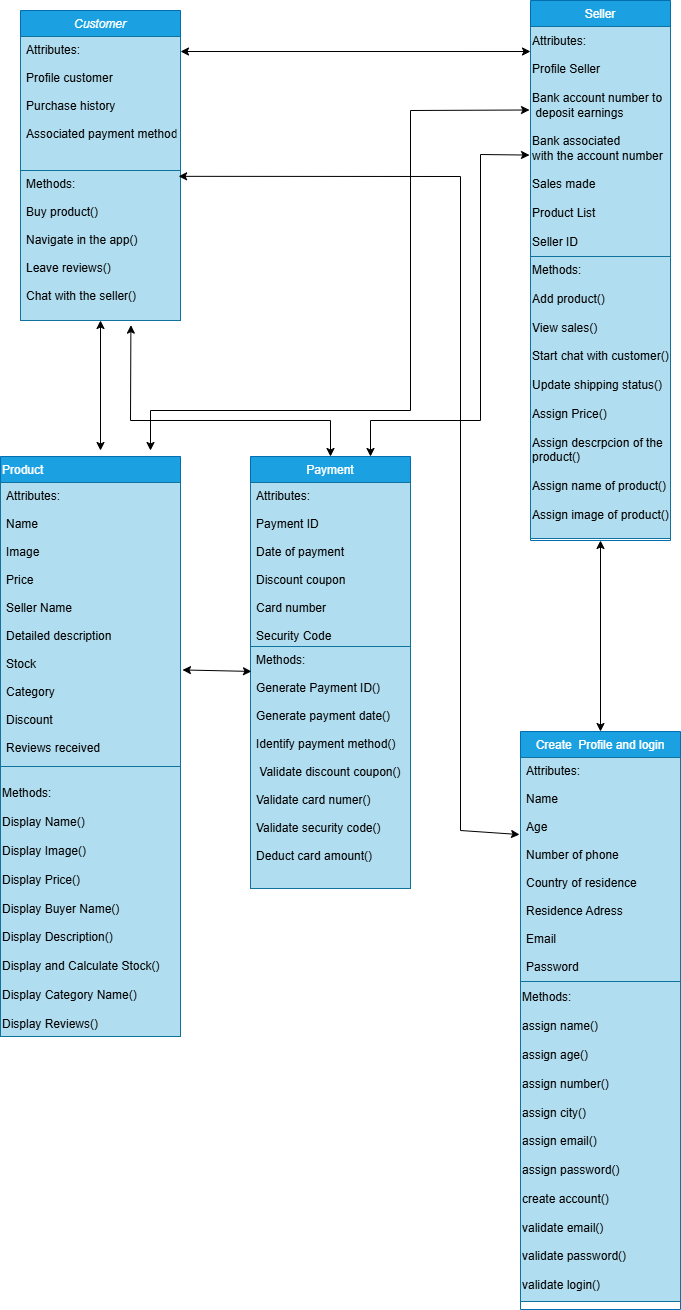

The diagram above was exported from draw.io. Its source (the exported page's mxGraphModel, read from the mxfile embedded in the PNG):
<mxGraphModel dx="1477" dy="2032" grid="1" gridSize="10" guides="1" tooltips="1" connect="1" arrows="1" fold="1" page="1" pageScale="1" pageWidth="827" pageHeight="1169" background="#FFFFFF" math="0" shadow="0">
  <root>
    <mxCell id="WIyWlLk6GJQsqaUBKTNV-0" />
    <mxCell id="WIyWlLk6GJQsqaUBKTNV-1" parent="WIyWlLk6GJQsqaUBKTNV-0" />
    <mxCell id="zkfFHV4jXpPFQw0GAbJ--0" value="Customer" style="swimlane;fontStyle=2;align=center;verticalAlign=top;childLayout=stackLayout;horizontal=1;startSize=26;horizontalStack=0;resizeParent=1;resizeLast=0;collapsible=1;marginBottom=0;rounded=0;shadow=0;strokeWidth=1;fillColor=#1ba1e2;strokeColor=#006EAF;fontColor=#ffffff;" parent="WIyWlLk6GJQsqaUBKTNV-1" vertex="1">
      <mxGeometry x="80" y="-130" width="160" height="310" as="geometry">
        <mxRectangle x="230" y="140" width="160" height="26" as="alternateBounds" />
      </mxGeometry>
    </mxCell>
    <mxCell id="zkfFHV4jXpPFQw0GAbJ--1" value="Attributes:&#10;&#10;Profile customer&#10;&#10;Purchase history&#10;&#10;Associated payment method&#10;&#10;&#10;&#10;&#10;" style="text;align=left;verticalAlign=top;spacingLeft=4;spacingRight=4;overflow=hidden;rotatable=0;points=[[0,0.5],[1,0.5]];portConstraint=eastwest;fillColor=#b1ddf0;strokeColor=#10739e;" parent="zkfFHV4jXpPFQw0GAbJ--0" vertex="1">
      <mxGeometry y="26" width="160" height="134" as="geometry" />
    </mxCell>
    <mxCell id="zkfFHV4jXpPFQw0GAbJ--5" value="Methods:&#10;&#10;Buy product()&#10;&#10;Navigate in the app()&#10;&#10;Leave reviews()&#10;&#10;Chat with the seller()&#10;&#10;" style="text;align=left;verticalAlign=top;spacingLeft=4;spacingRight=4;overflow=hidden;rotatable=0;points=[[0,0.5],[1,0.5]];portConstraint=eastwest;fillColor=#b1ddf0;strokeColor=#10739e;" parent="zkfFHV4jXpPFQw0GAbJ--0" vertex="1">
      <mxGeometry y="160" width="160" height="150" as="geometry" />
    </mxCell>
    <mxCell id="zkfFHV4jXpPFQw0GAbJ--6" value="Product" style="swimlane;fontStyle=0;align=left;verticalAlign=top;childLayout=stackLayout;horizontal=1;startSize=26;horizontalStack=0;resizeParent=1;resizeLast=0;collapsible=1;marginBottom=0;rounded=0;shadow=0;strokeWidth=1;fillColor=#1ba1e2;fontColor=#ffffff;strokeColor=#006EAF;" parent="WIyWlLk6GJQsqaUBKTNV-1" vertex="1">
      <mxGeometry x="60" y="316" width="180" height="580" as="geometry">
        <mxRectangle x="130" y="380" width="160" height="26" as="alternateBounds" />
      </mxGeometry>
    </mxCell>
    <mxCell id="zkfFHV4jXpPFQw0GAbJ--7" value="Attributes:&#10;&#10;Name&#10;&#10;Image&#10;&#10;Price&#10;&#10;Seller Name&#10;&#10;Detailed description&#10;&#10;Stock &#10;&#10;Category&#10;&#10;Discount&#10;&#10;Reviews received&#10;&#10;&#10;&#10;&#10;" style="text;align=left;verticalAlign=top;spacingLeft=4;spacingRight=4;overflow=hidden;rotatable=0;points=[[0,0.5],[1,0.5]];portConstraint=eastwest;fillColor=#b1ddf0;strokeColor=#10739e;" parent="zkfFHV4jXpPFQw0GAbJ--6" vertex="1">
      <mxGeometry y="26" width="180" height="284" as="geometry" />
    </mxCell>
    <mxCell id="gZKawcKhAUTIa8w26TKA-2" value="&lt;div&gt;&lt;br&gt;&lt;/div&gt;&lt;div&gt;Methods:&lt;/div&gt;&lt;div&gt;&amp;nbsp;&lt;/div&gt;&lt;div&gt;Display Name()&lt;/div&gt;&lt;div&gt;&lt;span style=&quot;background-color: transparent; color: light-dark(rgb(0, 0, 0), rgb(255, 255, 255));&quot;&gt;&lt;br&gt;&lt;/span&gt;&lt;/div&gt;&lt;div&gt;&lt;span style=&quot;background-color: transparent; color: light-dark(rgb(0, 0, 0), rgb(255, 255, 255));&quot;&gt;Display Image()&lt;/span&gt;&lt;/div&gt;&lt;div&gt;&lt;br&gt;&lt;/div&gt;&lt;div&gt;Display Price()&lt;/div&gt;&lt;div&gt;&lt;br&gt;&lt;/div&gt;&lt;div&gt;Display Buyer Name()&lt;/div&gt;&lt;div&gt;&lt;br&gt;&lt;/div&gt;&lt;div&gt;Display Description()&lt;/div&gt;&lt;div&gt;&lt;br&gt;&lt;/div&gt;&lt;div&gt;&lt;span style=&quot;background-color: transparent; color: light-dark(rgb(0, 0, 0), rgb(255, 255, 255));&quot;&gt;Display and Calculate Stock()&lt;/span&gt;&lt;/div&gt;&lt;div&gt;&lt;br&gt;&lt;/div&gt;&lt;div&gt;Display Category Name()&lt;/div&gt;&lt;div&gt;&lt;br&gt;&lt;/div&gt;&lt;div&gt;Display Reviews()&lt;/div&gt;" style="text;html=1;align=left;verticalAlign=middle;resizable=0;points=[];autosize=1;strokeColor=#10739e;fillColor=#b1ddf0;" parent="zkfFHV4jXpPFQw0GAbJ--6" vertex="1">
      <mxGeometry y="310" width="180" height="270" as="geometry" />
    </mxCell>
    <mxCell id="zkfFHV4jXpPFQw0GAbJ--13" value="Payment" style="swimlane;fontStyle=0;align=center;verticalAlign=top;childLayout=stackLayout;horizontal=1;startSize=26;horizontalStack=0;resizeParent=1;resizeLast=0;collapsible=1;marginBottom=0;rounded=0;shadow=0;strokeWidth=1;fillColor=#1ba1e2;fontColor=#ffffff;strokeColor=#006EAF;" parent="WIyWlLk6GJQsqaUBKTNV-1" vertex="1">
      <mxGeometry x="310" y="316" width="160" height="432" as="geometry">
        <mxRectangle x="340" y="380" width="170" height="26" as="alternateBounds" />
      </mxGeometry>
    </mxCell>
    <mxCell id="zkfFHV4jXpPFQw0GAbJ--14" value="Attributes:&#10;&#10;Payment ID &#10;&#10;Date of payment&#10;&#10;Discount coupon&#10;&#10;Card number&#10;&#10;Security Code" style="text;align=left;verticalAlign=top;spacingLeft=4;spacingRight=4;overflow=hidden;rotatable=0;points=[[0,0.5],[1,0.5]];portConstraint=eastwest;fillColor=#b1ddf0;strokeColor=#10739e;" parent="zkfFHV4jXpPFQw0GAbJ--13" vertex="1">
      <mxGeometry y="26" width="160" height="164" as="geometry" />
    </mxCell>
    <mxCell id="ri72hVkq9TnGS-etohJp-10" value="Methods:&#10;&#10;Generate Payment ID() &#10;&#10;Generate payment date()&#10;&#10;Identify payment method()&#10;&#10; Validate discount coupon()&#10;&#10;Validate card numer()&#10;&#10;Validate security code()&#10;&#10;Deduct card amount()" style="text;align=left;verticalAlign=top;spacingLeft=4;spacingRight=4;overflow=hidden;rotatable=0;points=[[0,0.5],[1,0.5]];portConstraint=eastwest;fillColor=#b1ddf0;strokeColor=#10739e;" parent="zkfFHV4jXpPFQw0GAbJ--13" vertex="1">
      <mxGeometry y="190" width="160" height="242" as="geometry" />
    </mxCell>
    <mxCell id="zkfFHV4jXpPFQw0GAbJ--17" value="Seller" style="swimlane;fontStyle=0;align=center;verticalAlign=top;childLayout=stackLayout;horizontal=1;startSize=26;horizontalStack=0;resizeParent=1;resizeLast=0;collapsible=1;marginBottom=0;rounded=0;shadow=0;strokeWidth=1;fillColor=#1ba1e2;strokeColor=#006EAF;fontColor=#ffffff;" parent="WIyWlLk6GJQsqaUBKTNV-1" vertex="1">
      <mxGeometry x="590" y="-140" width="140" height="540" as="geometry">
        <mxRectangle x="550" y="140" width="160" height="26" as="alternateBounds" />
      </mxGeometry>
    </mxCell>
    <mxCell id="gZKawcKhAUTIa8w26TKA-3" value="Attributes:&lt;div&gt;&lt;br&gt;&lt;/div&gt;&lt;div&gt;Profile Seller&lt;/div&gt;&lt;div&gt;&lt;br&gt;&lt;/div&gt;&lt;div&gt;&lt;span style=&quot;text-wrap-mode: nowrap;&quot;&gt;Bank account number to&lt;/span&gt;&lt;br style=&quot;padding: 0px; margin: 0px; text-wrap-mode: nowrap;&quot;&gt;&lt;span style=&quot;text-wrap-mode: nowrap;&quot;&gt;&amp;nbsp;deposit earnings&lt;/span&gt;&lt;/div&gt;&lt;div&gt;&lt;br&gt;&lt;/div&gt;&lt;div&gt;&lt;span style=&quot;text-wrap-mode: nowrap;&quot;&gt;Bank associated&amp;nbsp;&lt;/span&gt;&lt;br style=&quot;padding: 0px; margin: 0px; text-wrap-mode: nowrap;&quot;&gt;&lt;span style=&quot;text-wrap-mode: nowrap;&quot;&gt;with the account number&lt;/span&gt;&lt;/div&gt;&lt;div&gt;&lt;span style=&quot;text-wrap-mode: nowrap;&quot;&gt;&lt;br&gt;&lt;/span&gt;&lt;/div&gt;&lt;div&gt;Sales made&lt;span style=&quot;text-wrap-mode: nowrap;&quot;&gt;&lt;/span&gt;&lt;/div&gt;&lt;div&gt;&lt;br&gt;&lt;/div&gt;&lt;div&gt;&lt;span style=&quot;text-wrap-mode: nowrap;&quot;&gt;Product List&lt;/span&gt;&lt;/div&gt;&lt;div&gt;&lt;span style=&quot;text-wrap-mode: nowrap;&quot;&gt;&lt;br&gt;&lt;/span&gt;&lt;/div&gt;&lt;div&gt;&lt;span style=&quot;text-wrap-mode: nowrap;&quot;&gt;Seller ID&lt;/span&gt;&lt;/div&gt;" style="text;html=1;align=left;verticalAlign=middle;whiteSpace=wrap;rounded=0;fillColor=#b1ddf0;strokeColor=#10739e;" parent="zkfFHV4jXpPFQw0GAbJ--17" vertex="1">
      <mxGeometry y="26" width="140" height="230" as="geometry" />
    </mxCell>
    <mxCell id="hMOmFAutKiFjXkRdDynN-70" value="&lt;div&gt;Methods:&lt;/div&gt;&lt;div&gt;&lt;br&gt;&lt;/div&gt;Add product()&amp;nbsp;&lt;div&gt;&lt;br&gt;View sales()&lt;/div&gt;&lt;div&gt;&lt;br&gt;Start chat with customer()&lt;/div&gt;&lt;div&gt;&lt;br&gt;&lt;/div&gt;&lt;div&gt;&lt;span style=&quot;background-color: transparent; color: light-dark(rgb(0, 0, 0), rgb(255, 255, 255));&quot;&gt;Update shipping status()&lt;/span&gt;&lt;/div&gt;&lt;div&gt;&lt;span style=&quot;background-color: transparent; color: light-dark(rgb(0, 0, 0), rgb(255, 255, 255));&quot;&gt;&lt;br&gt;&lt;/span&gt;&lt;/div&gt;&lt;div&gt;&lt;span style=&quot;background-color: transparent; color: light-dark(rgb(0, 0, 0), rgb(255, 255, 255));&quot;&gt;Assign Price()&amp;nbsp;&lt;/span&gt;&lt;/div&gt;&lt;div&gt;&lt;br&gt;&lt;/div&gt;&lt;div&gt;Assign descrpcion of the product()&lt;/div&gt;&lt;div&gt;&lt;br&gt;&lt;/div&gt;&lt;div&gt;Assign name of product()&lt;/div&gt;&lt;div&gt;&lt;br&gt;&lt;/div&gt;&lt;div&gt;Assign image of product()&lt;/div&gt;&lt;div&gt;&lt;span style=&quot;background-color: transparent; color: light-dark(rgb(0, 0, 0), rgb(255, 255, 255));&quot;&gt;&lt;br&gt;&lt;/span&gt;&lt;/div&gt;" style="text;whiteSpace=wrap;html=1;fillColor=#b1ddf0;strokeColor=#10739e;" parent="zkfFHV4jXpPFQw0GAbJ--17" vertex="1">
      <mxGeometry y="256" width="140" height="282" as="geometry" />
    </mxCell>
    <mxCell id="hMOmFAutKiFjXkRdDynN-48" value="" style="endArrow=classic;startArrow=classic;html=1;rounded=0;entryX=0.5;entryY=1;entryDx=0;entryDy=0;" parent="WIyWlLk6GJQsqaUBKTNV-1" target="zkfFHV4jXpPFQw0GAbJ--0" edge="1">
      <mxGeometry width="50" height="50" relative="1" as="geometry">
        <mxPoint x="160" y="310" as="sourcePoint" />
        <mxPoint x="140" y="320" as="targetPoint" />
      </mxGeometry>
    </mxCell>
    <mxCell id="hMOmFAutKiFjXkRdDynN-49" value="" style="endArrow=classic;startArrow=classic;html=1;rounded=0;exitX=1;exitY=0.112;exitDx=0;exitDy=0;exitPerimeter=0;" parent="WIyWlLk6GJQsqaUBKTNV-1" source="zkfFHV4jXpPFQw0GAbJ--1" edge="1">
      <mxGeometry width="50" height="50" relative="1" as="geometry">
        <mxPoint x="340" y="180" as="sourcePoint" />
        <mxPoint x="590" y="-89" as="targetPoint" />
        <Array as="points" />
      </mxGeometry>
    </mxCell>
    <mxCell id="hMOmFAutKiFjXkRdDynN-50" value="" style="endArrow=classic;startArrow=classic;html=1;rounded=0;exitX=0.988;exitY=0.729;exitDx=0;exitDy=0;exitPerimeter=0;entryX=-0.006;entryY=0.344;entryDx=0;entryDy=0;entryPerimeter=0;" parent="WIyWlLk6GJQsqaUBKTNV-1" target="hMOmFAutKiFjXkRdDynN-60" edge="1">
      <mxGeometry width="50" height="50" relative="1" as="geometry">
        <mxPoint x="238.07999999999993" y="35.83199999999988" as="sourcePoint" />
        <mxPoint x="550" y="365" as="targetPoint" />
        <Array as="points">
          <mxPoint x="520" y="36" />
          <mxPoint x="520" y="690" />
        </Array>
      </mxGeometry>
    </mxCell>
    <mxCell id="hMOmFAutKiFjXkRdDynN-51" value="" style="endArrow=classic;startArrow=classic;html=1;rounded=0;exitX=0.5;exitY=0;exitDx=0;exitDy=0;entryX=0.69;entryY=1.031;entryDx=0;entryDy=0;entryPerimeter=0;" parent="WIyWlLk6GJQsqaUBKTNV-1" source="zkfFHV4jXpPFQw0GAbJ--13" edge="1" target="zkfFHV4jXpPFQw0GAbJ--5">
      <mxGeometry width="50" height="50" relative="1" as="geometry">
        <mxPoint x="230" y="280" as="sourcePoint" />
        <mxPoint x="190" y="230" as="targetPoint" />
        <Array as="points">
          <mxPoint x="390" y="280" />
          <mxPoint x="190" y="280" />
        </Array>
      </mxGeometry>
    </mxCell>
    <mxCell id="hMOmFAutKiFjXkRdDynN-54" value="" style="endArrow=classic;startArrow=classic;html=1;rounded=0;exitX=0.75;exitY=0;exitDx=0;exitDy=0;entryX=-0.007;entryY=0.559;entryDx=0;entryDy=0;entryPerimeter=0;" parent="WIyWlLk6GJQsqaUBKTNV-1" source="zkfFHV4jXpPFQw0GAbJ--13" target="gZKawcKhAUTIa8w26TKA-3" edge="1">
      <mxGeometry width="50" height="50" relative="1" as="geometry">
        <mxPoint x="390" y="290" as="sourcePoint" />
        <mxPoint x="590" y="-16" as="targetPoint" />
        <Array as="points">
          <mxPoint x="430" y="280" />
          <mxPoint x="540" y="280" />
          <mxPoint x="540" y="14" />
        </Array>
      </mxGeometry>
    </mxCell>
    <mxCell id="hMOmFAutKiFjXkRdDynN-56" value="" style="endArrow=classic;startArrow=classic;html=1;rounded=0;entryX=-0.007;entryY=0.363;entryDx=0;entryDy=0;entryPerimeter=0;" parent="WIyWlLk6GJQsqaUBKTNV-1" target="gZKawcKhAUTIa8w26TKA-3" edge="1">
      <mxGeometry width="50" height="50" relative="1" as="geometry">
        <mxPoint x="210" y="310" as="sourcePoint" />
        <mxPoint x="580" y="-30" as="targetPoint" />
        <Array as="points">
          <mxPoint x="210" y="270" />
          <mxPoint x="470" y="270" />
          <mxPoint x="470" y="-30" />
        </Array>
      </mxGeometry>
    </mxCell>
    <mxCell id="hMOmFAutKiFjXkRdDynN-57" value="" style="endArrow=classic;startArrow=classic;html=1;rounded=0;entryX=0.006;entryY=0.103;entryDx=0;entryDy=0;exitX=1.011;exitY=0.66;exitDx=0;exitDy=0;exitPerimeter=0;entryPerimeter=0;" parent="WIyWlLk6GJQsqaUBKTNV-1" source="zkfFHV4jXpPFQw0GAbJ--7" target="ri72hVkq9TnGS-etohJp-10" edge="1">
      <mxGeometry width="50" height="50" relative="1" as="geometry">
        <mxPoint x="250" y="550" as="sourcePoint" />
        <mxPoint x="310" y="550" as="targetPoint" />
      </mxGeometry>
    </mxCell>
    <mxCell id="hMOmFAutKiFjXkRdDynN-59" value="Create  Profile and login" style="swimlane;fontStyle=0;align=center;verticalAlign=top;childLayout=stackLayout;horizontal=1;startSize=26;horizontalStack=0;resizeParent=1;resizeLast=0;collapsible=1;marginBottom=0;rounded=0;shadow=0;strokeWidth=1;fillColor=#1ba1e2;fontColor=#ffffff;strokeColor=#006EAF;" parent="WIyWlLk6GJQsqaUBKTNV-1" vertex="1">
      <mxGeometry x="580" y="591" width="160" height="578" as="geometry">
        <mxRectangle x="340" y="380" width="170" height="26" as="alternateBounds" />
      </mxGeometry>
    </mxCell>
    <mxCell id="hMOmFAutKiFjXkRdDynN-60" value="Attributes:&#10;&#10;Name&#10;&#10;Age&#10;&#10;Number of phone&#10;&#10;Country of residence&#10;&#10;Residence Adress&#10;&#10;Email&#10;&#10;Password&#10;" style="text;align=left;verticalAlign=top;spacingLeft=4;spacingRight=4;overflow=hidden;rotatable=0;points=[[0,0.5],[1,0.5]];portConstraint=eastwest;fillColor=#b1ddf0;strokeColor=#10739e;" parent="hMOmFAutKiFjXkRdDynN-59" vertex="1">
      <mxGeometry y="26" width="160" height="224" as="geometry" />
    </mxCell>
    <mxCell id="hMOmFAutKiFjXkRdDynN-62" value="Methods:&lt;div&gt;&lt;br&gt;&lt;/div&gt;&lt;div&gt;&lt;div&gt;assign name()&lt;/div&gt;&lt;div&gt;&lt;br&gt;&lt;/div&gt;&lt;div&gt;assign age()&lt;/div&gt;&lt;div&gt;&lt;br&gt;&lt;/div&gt;&lt;div&gt;assign number()&lt;/div&gt;&lt;div&gt;&lt;br&gt;&lt;/div&gt;&lt;div&gt;assign city()&lt;/div&gt;&lt;div&gt;&lt;br&gt;&lt;/div&gt;&lt;div&gt;assign email()&lt;/div&gt;&lt;div&gt;&lt;br&gt;&lt;/div&gt;&lt;div&gt;assign password()&lt;/div&gt;&lt;div&gt;&lt;br&gt;&lt;/div&gt;&lt;div&gt;create account()&lt;/div&gt;&lt;div&gt;&lt;br&gt;&lt;/div&gt;&lt;div&gt;validate email()&lt;/div&gt;&lt;div&gt;&lt;br&gt;&lt;/div&gt;&lt;div&gt;validate password()&lt;/div&gt;&lt;div&gt;&lt;br&gt;&lt;/div&gt;&lt;div&gt;validate login()&lt;/div&gt;&lt;/div&gt;" style="text;html=1;align=left;verticalAlign=middle;resizable=0;points=[];autosize=1;strokeColor=#10739e;fillColor=#b1ddf0;" parent="hMOmFAutKiFjXkRdDynN-59" vertex="1">
      <mxGeometry y="250" width="160" height="320" as="geometry" />
    </mxCell>
    <mxCell id="LvjqZHDxVW7alVzlWKOc-0" value="" style="endArrow=classic;startArrow=classic;html=1;rounded=0;entryX=0.5;entryY=1;entryDx=0;entryDy=0;exitX=0.5;exitY=0;exitDx=0;exitDy=0;" parent="WIyWlLk6GJQsqaUBKTNV-1" source="hMOmFAutKiFjXkRdDynN-59" target="zkfFHV4jXpPFQw0GAbJ--17" edge="1">
      <mxGeometry width="50" height="50" relative="1" as="geometry">
        <mxPoint x="640" y="440" as="sourcePoint" />
        <mxPoint x="690" y="390" as="targetPoint" />
      </mxGeometry>
    </mxCell>
    <mxCell id="ri72hVkq9TnGS-etohJp-11" style="edgeStyle=orthogonalEdgeStyle;rounded=0;orthogonalLoop=1;jettySize=auto;html=1;exitX=0.5;exitY=1;exitDx=0;exitDy=0;" parent="WIyWlLk6GJQsqaUBKTNV-1" edge="1">
      <mxGeometry relative="1" as="geometry">
        <mxPoint x="360" y="900" as="targetPoint" />
      </mxGeometry>
    </mxCell>
  </root>
</mxGraphModel>